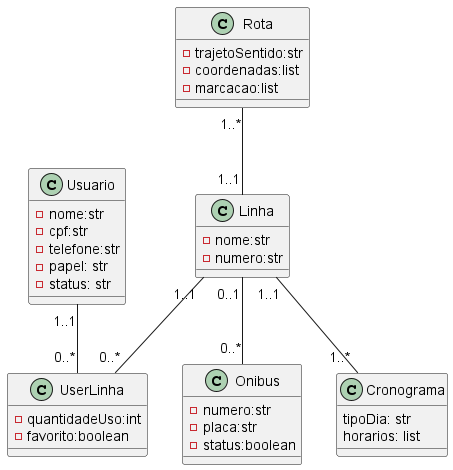

The diagram above was rendered by PlantUML. Its source (embedded in the PNG):
@startuml mybus
class Onibus{
    -numero:str
    -placa:str
    -status:boolean
}
class Usuario{
    -nome:str
    -cpf:str
    -telefone:str
    -papel: str
    -status: str
}
class Linha{
    -nome:str
    -numero:str
}

class Rota{
    -trajetoSentido:str
    -coordenadas:list
    -marcacao:list
}


class Cronograma{
    tipoDia: str
    horarios: list
}

class UserLinha{
    -quantidadeUso:int
    -favorito:boolean
}

Linha "0..1" -- "0..*" Onibus
Rota "1..*" -- "1..1" Linha
Linha "1..1" -- "1..*" Cronograma
Usuario "1..1" -- "0..*"UserLinha
Linha "1..1" -- "0..*" UserLinha





@enduml